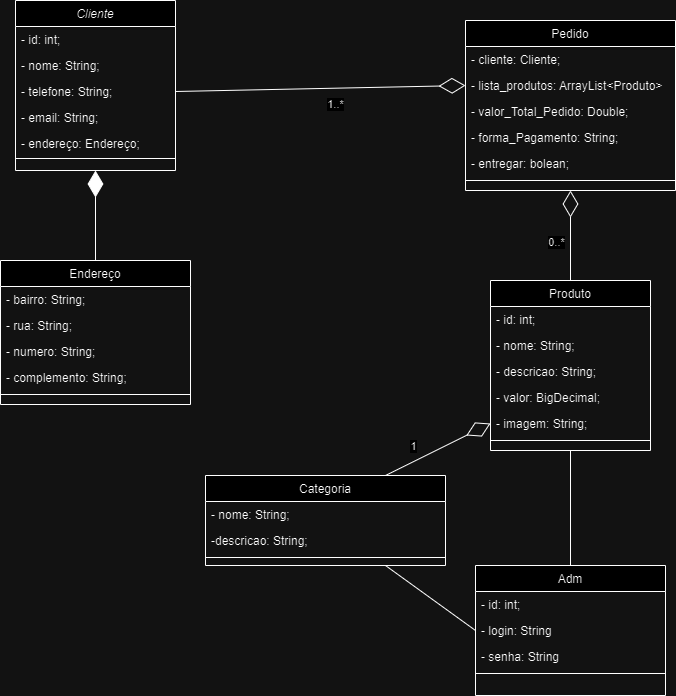

The diagram above was exported from draw.io. Its source (the exported page's mxGraphModel, read from the mxfile embedded in the PNG):
<mxGraphModel dx="1434" dy="772" grid="1" gridSize="10" guides="1" tooltips="1" connect="1" arrows="1" fold="1" page="1" pageScale="1" pageWidth="827" pageHeight="1169" math="0" shadow="0">
  <root>
    <mxCell id="WIyWlLk6GJQsqaUBKTNV-0" />
    <mxCell id="WIyWlLk6GJQsqaUBKTNV-1" parent="WIyWlLk6GJQsqaUBKTNV-0" />
    <mxCell id="zkfFHV4jXpPFQw0GAbJ--0" value="Cliente" style="swimlane;fontStyle=2;align=center;verticalAlign=top;childLayout=stackLayout;horizontal=1;startSize=26;horizontalStack=0;resizeParent=1;resizeLast=0;collapsible=1;marginBottom=0;rounded=0;shadow=0;strokeWidth=1;" parent="WIyWlLk6GJQsqaUBKTNV-1" vertex="1">
      <mxGeometry x="60" y="20" width="160" height="170" as="geometry">
        <mxRectangle x="230" y="140" width="160" height="26" as="alternateBounds" />
      </mxGeometry>
    </mxCell>
    <mxCell id="zkfFHV4jXpPFQw0GAbJ--1" value="- id: int;  " style="text;align=left;verticalAlign=top;spacingLeft=4;spacingRight=4;overflow=hidden;rotatable=0;points=[[0,0.5],[1,0.5]];portConstraint=eastwest;" parent="zkfFHV4jXpPFQw0GAbJ--0" vertex="1">
      <mxGeometry y="26" width="160" height="26" as="geometry" />
    </mxCell>
    <mxCell id="zkfFHV4jXpPFQw0GAbJ--2" value="- nome: String;        " style="text;align=left;verticalAlign=top;spacingLeft=4;spacingRight=4;overflow=hidden;rotatable=0;points=[[0,0.5],[1,0.5]];portConstraint=eastwest;rounded=0;shadow=0;html=0;" parent="zkfFHV4jXpPFQw0GAbJ--0" vertex="1">
      <mxGeometry y="52" width="160" height="26" as="geometry" />
    </mxCell>
    <mxCell id="n-hnZOQz9EmAb_ibEDhr-0" value="- telefone: String;" style="text;align=left;verticalAlign=top;spacingLeft=4;spacingRight=4;overflow=hidden;rotatable=0;points=[[0,0.5],[1,0.5]];portConstraint=eastwest;rounded=0;shadow=0;html=0;" parent="zkfFHV4jXpPFQw0GAbJ--0" vertex="1">
      <mxGeometry y="78" width="160" height="26" as="geometry" />
    </mxCell>
    <mxCell id="6ArqtTMV_Z04rT0_KclD-9" value="- email: String;" style="text;align=left;verticalAlign=top;spacingLeft=4;spacingRight=4;overflow=hidden;rotatable=0;points=[[0,0.5],[1,0.5]];portConstraint=eastwest;rounded=0;shadow=0;html=0;" parent="zkfFHV4jXpPFQw0GAbJ--0" vertex="1">
      <mxGeometry y="104" width="160" height="26" as="geometry" />
    </mxCell>
    <mxCell id="n-hnZOQz9EmAb_ibEDhr-1" value="- endereço: Endereço;" style="text;align=left;verticalAlign=top;spacingLeft=4;spacingRight=4;overflow=hidden;rotatable=0;points=[[0,0.5],[1,0.5]];portConstraint=eastwest;rounded=0;shadow=0;html=0;" parent="zkfFHV4jXpPFQw0GAbJ--0" vertex="1">
      <mxGeometry y="130" width="160" height="26" as="geometry" />
    </mxCell>
    <mxCell id="zkfFHV4jXpPFQw0GAbJ--4" value="" style="line;html=1;strokeWidth=1;align=left;verticalAlign=middle;spacingTop=-1;spacingLeft=3;spacingRight=3;rotatable=0;labelPosition=right;points=[];portConstraint=eastwest;" parent="zkfFHV4jXpPFQw0GAbJ--0" vertex="1">
      <mxGeometry y="156" width="160" height="4" as="geometry" />
    </mxCell>
    <mxCell id="sZ_JItQPgzoN6eyKsT8z-1" value="" style="rounded=0;orthogonalLoop=1;jettySize=auto;html=1;endArrow=diamondThin;endFill=1;startArrow=none;startFill=0;endSize=24;startSize=24;" parent="WIyWlLk6GJQsqaUBKTNV-1" source="zkfFHV4jXpPFQw0GAbJ--6" edge="1">
      <mxGeometry relative="1" as="geometry">
        <mxPoint x="140" y="190" as="targetPoint" />
      </mxGeometry>
    </mxCell>
    <mxCell id="zkfFHV4jXpPFQw0GAbJ--6" value="Endereço" style="swimlane;fontStyle=0;align=center;verticalAlign=top;childLayout=stackLayout;horizontal=1;startSize=26;horizontalStack=0;resizeParent=1;resizeLast=0;collapsible=1;marginBottom=0;rounded=0;shadow=0;strokeWidth=1;" parent="WIyWlLk6GJQsqaUBKTNV-1" vertex="1">
      <mxGeometry x="45" y="280" width="190" height="144" as="geometry">
        <mxRectangle x="130" y="380" width="160" height="26" as="alternateBounds" />
      </mxGeometry>
    </mxCell>
    <mxCell id="zkfFHV4jXpPFQw0GAbJ--7" value="- bairro: String;" style="text;align=left;verticalAlign=top;spacingLeft=4;spacingRight=4;overflow=hidden;rotatable=0;points=[[0,0.5],[1,0.5]];portConstraint=eastwest;" parent="zkfFHV4jXpPFQw0GAbJ--6" vertex="1">
      <mxGeometry y="26" width="190" height="26" as="geometry" />
    </mxCell>
    <mxCell id="zkfFHV4jXpPFQw0GAbJ--8" value="- rua: String;" style="text;align=left;verticalAlign=top;spacingLeft=4;spacingRight=4;overflow=hidden;rotatable=0;points=[[0,0.5],[1,0.5]];portConstraint=eastwest;rounded=0;shadow=0;html=0;" parent="zkfFHV4jXpPFQw0GAbJ--6" vertex="1">
      <mxGeometry y="52" width="190" height="26" as="geometry" />
    </mxCell>
    <mxCell id="n-hnZOQz9EmAb_ibEDhr-2" value="- numero: String;" style="text;align=left;verticalAlign=top;spacingLeft=4;spacingRight=4;overflow=hidden;rotatable=0;points=[[0,0.5],[1,0.5]];portConstraint=eastwest;rounded=0;shadow=0;html=0;" parent="zkfFHV4jXpPFQw0GAbJ--6" vertex="1">
      <mxGeometry y="78" width="190" height="26" as="geometry" />
    </mxCell>
    <mxCell id="n-hnZOQz9EmAb_ibEDhr-3" value="- complemento: String;" style="text;align=left;verticalAlign=top;spacingLeft=4;spacingRight=4;overflow=hidden;rotatable=0;points=[[0,0.5],[1,0.5]];portConstraint=eastwest;rounded=0;shadow=0;html=0;" parent="zkfFHV4jXpPFQw0GAbJ--6" vertex="1">
      <mxGeometry y="104" width="190" height="26" as="geometry" />
    </mxCell>
    <mxCell id="zkfFHV4jXpPFQw0GAbJ--9" value="" style="line;html=1;strokeWidth=1;align=left;verticalAlign=middle;spacingTop=-1;spacingLeft=3;spacingRight=3;rotatable=0;labelPosition=right;points=[];portConstraint=eastwest;" parent="zkfFHV4jXpPFQw0GAbJ--6" vertex="1">
      <mxGeometry y="130" width="190" height="8" as="geometry" />
    </mxCell>
    <mxCell id="zkfFHV4jXpPFQw0GAbJ--13" value="Produto" style="swimlane;fontStyle=0;align=center;verticalAlign=top;childLayout=stackLayout;horizontal=1;startSize=26;horizontalStack=0;resizeParent=1;resizeLast=0;collapsible=1;marginBottom=0;rounded=0;shadow=0;strokeWidth=1;" parent="WIyWlLk6GJQsqaUBKTNV-1" vertex="1">
      <mxGeometry x="535" y="300" width="160" height="170" as="geometry">
        <mxRectangle x="340" y="380" width="170" height="26" as="alternateBounds" />
      </mxGeometry>
    </mxCell>
    <mxCell id="n-hnZOQz9EmAb_ibEDhr-4" value="- id: int;" style="text;align=left;verticalAlign=top;spacingLeft=4;spacingRight=4;overflow=hidden;rotatable=0;points=[[0,0.5],[1,0.5]];portConstraint=eastwest;" parent="zkfFHV4jXpPFQw0GAbJ--13" vertex="1">
      <mxGeometry y="26" width="160" height="26" as="geometry" />
    </mxCell>
    <mxCell id="n-hnZOQz9EmAb_ibEDhr-5" value="- nome: String;" style="text;align=left;verticalAlign=top;spacingLeft=4;spacingRight=4;overflow=hidden;rotatable=0;points=[[0,0.5],[1,0.5]];portConstraint=eastwest;" parent="zkfFHV4jXpPFQw0GAbJ--13" vertex="1">
      <mxGeometry y="52" width="160" height="26" as="geometry" />
    </mxCell>
    <mxCell id="n-hnZOQz9EmAb_ibEDhr-6" value="- descricao: String;" style="text;align=left;verticalAlign=top;spacingLeft=4;spacingRight=4;overflow=hidden;rotatable=0;points=[[0,0.5],[1,0.5]];portConstraint=eastwest;" parent="zkfFHV4jXpPFQw0GAbJ--13" vertex="1">
      <mxGeometry y="78" width="160" height="26" as="geometry" />
    </mxCell>
    <mxCell id="n-hnZOQz9EmAb_ibEDhr-7" value="- valor: BigDecimal;" style="text;align=left;verticalAlign=top;spacingLeft=4;spacingRight=4;overflow=hidden;rotatable=0;points=[[0,0.5],[1,0.5]];portConstraint=eastwest;" parent="zkfFHV4jXpPFQw0GAbJ--13" vertex="1">
      <mxGeometry y="104" width="160" height="26" as="geometry" />
    </mxCell>
    <mxCell id="iC8wfDR1U4E4zueMWPSc-35" value="- imagem: String;" style="text;align=left;verticalAlign=top;spacingLeft=4;spacingRight=4;overflow=hidden;rotatable=0;points=[[0,0.5],[1,0.5]];portConstraint=eastwest;" parent="zkfFHV4jXpPFQw0GAbJ--13" vertex="1">
      <mxGeometry y="130" width="160" height="26" as="geometry" />
    </mxCell>
    <mxCell id="zkfFHV4jXpPFQw0GAbJ--15" value="" style="line;html=1;strokeWidth=1;align=left;verticalAlign=middle;spacingTop=-1;spacingLeft=3;spacingRight=3;rotatable=0;labelPosition=right;points=[];portConstraint=eastwest;" parent="zkfFHV4jXpPFQw0GAbJ--13" vertex="1">
      <mxGeometry y="156" width="160" height="8" as="geometry" />
    </mxCell>
    <mxCell id="zkfFHV4jXpPFQw0GAbJ--17" value="Pedido" style="swimlane;fontStyle=0;align=center;verticalAlign=top;childLayout=stackLayout;horizontal=1;startSize=26;horizontalStack=0;resizeParent=1;resizeLast=0;collapsible=1;marginBottom=0;rounded=0;shadow=0;strokeWidth=1;" parent="WIyWlLk6GJQsqaUBKTNV-1" vertex="1">
      <mxGeometry x="510" y="40" width="210" height="170" as="geometry">
        <mxRectangle x="550" y="140" width="160" height="26" as="alternateBounds" />
      </mxGeometry>
    </mxCell>
    <mxCell id="zkfFHV4jXpPFQw0GAbJ--18" value="- cliente: Cliente;" style="text;align=left;verticalAlign=top;spacingLeft=4;spacingRight=4;overflow=hidden;rotatable=0;points=[[0,0.5],[1,0.5]];portConstraint=eastwest;" parent="zkfFHV4jXpPFQw0GAbJ--17" vertex="1">
      <mxGeometry y="26" width="210" height="26" as="geometry" />
    </mxCell>
    <mxCell id="zkfFHV4jXpPFQw0GAbJ--20" value="- lista_produtos: ArrayList&lt;Produto&gt;" style="text;align=left;verticalAlign=top;spacingLeft=4;spacingRight=4;overflow=hidden;rotatable=0;points=[[0,0.5],[1,0.5]];portConstraint=eastwest;rounded=0;shadow=0;html=0;" parent="zkfFHV4jXpPFQw0GAbJ--17" vertex="1">
      <mxGeometry y="52" width="210" height="26" as="geometry" />
    </mxCell>
    <mxCell id="iC8wfDR1U4E4zueMWPSc-42" value="- valor_Total_Pedido: Double;" style="text;align=left;verticalAlign=top;spacingLeft=4;spacingRight=4;overflow=hidden;rotatable=0;points=[[0,0.5],[1,0.5]];portConstraint=eastwest;rounded=0;shadow=0;html=0;" parent="zkfFHV4jXpPFQw0GAbJ--17" vertex="1">
      <mxGeometry y="78" width="210" height="26" as="geometry" />
    </mxCell>
    <mxCell id="iC8wfDR1U4E4zueMWPSc-43" value="- forma_Pagamento: String;" style="text;align=left;verticalAlign=top;spacingLeft=4;spacingRight=4;overflow=hidden;rotatable=0;points=[[0,0.5],[1,0.5]];portConstraint=eastwest;rounded=0;shadow=0;html=0;" parent="zkfFHV4jXpPFQw0GAbJ--17" vertex="1">
      <mxGeometry y="104" width="210" height="26" as="geometry" />
    </mxCell>
    <mxCell id="6ArqtTMV_Z04rT0_KclD-11" value="- entregar: bolean;" style="text;align=left;verticalAlign=top;spacingLeft=4;spacingRight=4;overflow=hidden;rotatable=0;points=[[0,0.5],[1,0.5]];portConstraint=eastwest;rounded=0;shadow=0;html=0;" parent="zkfFHV4jXpPFQw0GAbJ--17" vertex="1">
      <mxGeometry y="130" width="210" height="26" as="geometry" />
    </mxCell>
    <mxCell id="zkfFHV4jXpPFQw0GAbJ--23" value="" style="line;html=1;strokeWidth=1;align=left;verticalAlign=middle;spacingTop=-1;spacingLeft=3;spacingRight=3;rotatable=0;labelPosition=right;points=[];portConstraint=eastwest;" parent="zkfFHV4jXpPFQw0GAbJ--17" vertex="1">
      <mxGeometry y="156" width="210" height="8" as="geometry" />
    </mxCell>
    <mxCell id="sZ_JItQPgzoN6eyKsT8z-3" style="rounded=0;orthogonalLoop=1;jettySize=auto;html=1;exitX=0;exitY=0.5;exitDx=0;exitDy=0;entryX=0.75;entryY=1;entryDx=0;entryDy=0;endArrow=none;endFill=0;" parent="WIyWlLk6GJQsqaUBKTNV-1" source="iC8wfDR1U4E4zueMWPSc-9" target="iC8wfDR1U4E4zueMWPSc-36" edge="1">
      <mxGeometry relative="1" as="geometry" />
    </mxCell>
    <mxCell id="iC8wfDR1U4E4zueMWPSc-7" value="Adm&#10;" style="swimlane;fontStyle=0;align=center;verticalAlign=top;childLayout=stackLayout;horizontal=1;startSize=26;horizontalStack=0;resizeParent=1;resizeLast=0;collapsible=1;marginBottom=0;rounded=0;shadow=0;strokeWidth=1;" parent="WIyWlLk6GJQsqaUBKTNV-1" vertex="1">
      <mxGeometry x="520" y="585" width="190" height="130" as="geometry">
        <mxRectangle x="130" y="380" width="160" height="26" as="alternateBounds" />
      </mxGeometry>
    </mxCell>
    <mxCell id="iC8wfDR1U4E4zueMWPSc-8" value="- id: int;" style="text;align=left;verticalAlign=top;spacingLeft=4;spacingRight=4;overflow=hidden;rotatable=0;points=[[0,0.5],[1,0.5]];portConstraint=eastwest;" parent="iC8wfDR1U4E4zueMWPSc-7" vertex="1">
      <mxGeometry y="26" width="190" height="26" as="geometry" />
    </mxCell>
    <mxCell id="iC8wfDR1U4E4zueMWPSc-9" value="- login: String" style="text;align=left;verticalAlign=top;spacingLeft=4;spacingRight=4;overflow=hidden;rotatable=0;points=[[0,0.5],[1,0.5]];portConstraint=eastwest;rounded=0;shadow=0;html=0;" parent="iC8wfDR1U4E4zueMWPSc-7" vertex="1">
      <mxGeometry y="52" width="190" height="26" as="geometry" />
    </mxCell>
    <mxCell id="iC8wfDR1U4E4zueMWPSc-11" value="- senha: String" style="text;align=left;verticalAlign=top;spacingLeft=4;spacingRight=4;overflow=hidden;rotatable=0;points=[[0,0.5],[1,0.5]];portConstraint=eastwest;rounded=0;shadow=0;html=0;" parent="iC8wfDR1U4E4zueMWPSc-7" vertex="1">
      <mxGeometry y="78" width="190" height="26" as="geometry" />
    </mxCell>
    <mxCell id="iC8wfDR1U4E4zueMWPSc-12" value="" style="line;html=1;strokeWidth=1;align=left;verticalAlign=middle;spacingTop=-1;spacingLeft=3;spacingRight=3;rotatable=0;labelPosition=right;points=[];portConstraint=eastwest;" parent="iC8wfDR1U4E4zueMWPSc-7" vertex="1">
      <mxGeometry y="104" width="190" height="8" as="geometry" />
    </mxCell>
    <mxCell id="6ArqtTMV_Z04rT0_KclD-6" style="rounded=0;orthogonalLoop=1;jettySize=auto;html=1;exitX=0.75;exitY=0;exitDx=0;exitDy=0;entryX=0;entryY=0.5;entryDx=0;entryDy=0;endArrow=diamondThin;endFill=0;endSize=24;startArrow=none;startFill=0;startSize=24;" parent="WIyWlLk6GJQsqaUBKTNV-1" source="iC8wfDR1U4E4zueMWPSc-36" target="iC8wfDR1U4E4zueMWPSc-35" edge="1">
      <mxGeometry relative="1" as="geometry" />
    </mxCell>
    <mxCell id="y4AcpEHJBHNEn-iJWijW-0" value="1" style="edgeLabel;html=1;align=center;verticalAlign=middle;resizable=0;points=[];" vertex="1" connectable="0" parent="6ArqtTMV_Z04rT0_KclD-6">
      <mxGeometry x="-0.2081" y="-2" relative="1" as="geometry">
        <mxPoint x="-15" y="-11" as="offset" />
      </mxGeometry>
    </mxCell>
    <mxCell id="iC8wfDR1U4E4zueMWPSc-36" value="Categoria" style="swimlane;fontStyle=0;align=center;verticalAlign=top;childLayout=stackLayout;horizontal=1;startSize=26;horizontalStack=0;resizeParent=1;resizeLast=0;collapsible=1;marginBottom=0;rounded=0;shadow=0;strokeWidth=1;" parent="WIyWlLk6GJQsqaUBKTNV-1" vertex="1">
      <mxGeometry x="250" y="495" width="240" height="90" as="geometry">
        <mxRectangle x="550" y="140" width="160" height="26" as="alternateBounds" />
      </mxGeometry>
    </mxCell>
    <mxCell id="iC8wfDR1U4E4zueMWPSc-37" value="- nome: String;" style="text;align=left;verticalAlign=top;spacingLeft=4;spacingRight=4;overflow=hidden;rotatable=0;points=[[0,0.5],[1,0.5]];portConstraint=eastwest;" parent="iC8wfDR1U4E4zueMWPSc-36" vertex="1">
      <mxGeometry y="26" width="240" height="26" as="geometry" />
    </mxCell>
    <mxCell id="iC8wfDR1U4E4zueMWPSc-38" value="-descricao: String;" style="text;align=left;verticalAlign=top;spacingLeft=4;spacingRight=4;overflow=hidden;rotatable=0;points=[[0,0.5],[1,0.5]];portConstraint=eastwest;rounded=0;shadow=0;html=0;" parent="iC8wfDR1U4E4zueMWPSc-36" vertex="1">
      <mxGeometry y="52" width="240" height="26" as="geometry" />
    </mxCell>
    <mxCell id="iC8wfDR1U4E4zueMWPSc-40" value="" style="line;html=1;strokeWidth=1;align=left;verticalAlign=middle;spacingTop=-1;spacingLeft=3;spacingRight=3;rotatable=0;labelPosition=right;points=[];portConstraint=eastwest;" parent="iC8wfDR1U4E4zueMWPSc-36" vertex="1">
      <mxGeometry y="78" width="240" height="8" as="geometry" />
    </mxCell>
    <mxCell id="6ArqtTMV_Z04rT0_KclD-2" value="" style="endArrow=diamondThin;endFill=0;endSize=24;html=1;rounded=0;startArrow=none;startFill=0;exitX=1;exitY=0.5;exitDx=0;exitDy=0;entryX=0;entryY=0.5;entryDx=0;entryDy=0;startSize=24;" parent="WIyWlLk6GJQsqaUBKTNV-1" source="n-hnZOQz9EmAb_ibEDhr-0" target="zkfFHV4jXpPFQw0GAbJ--20" edge="1">
      <mxGeometry width="160" relative="1" as="geometry">
        <mxPoint x="360" y="300" as="sourcePoint" />
        <mxPoint x="520" y="300" as="targetPoint" />
      </mxGeometry>
    </mxCell>
    <mxCell id="sZ_JItQPgzoN6eyKsT8z-0" value="1..*" style="edgeLabel;html=1;align=center;verticalAlign=middle;resizable=0;points=[];" parent="6ArqtTMV_Z04rT0_KclD-2" vertex="1" connectable="0">
      <mxGeometry x="0.9101" y="-2" relative="1" as="geometry">
        <mxPoint x="-117" y="16" as="offset" />
      </mxGeometry>
    </mxCell>
    <mxCell id="6ArqtTMV_Z04rT0_KclD-4" value="" style="endArrow=none;endFill=0;endSize=24;html=1;rounded=0;exitX=0.5;exitY=1;exitDx=0;exitDy=0;entryX=0.5;entryY=0;entryDx=0;entryDy=0;startArrow=diamondThin;startFill=0;startSize=24;" parent="WIyWlLk6GJQsqaUBKTNV-1" source="zkfFHV4jXpPFQw0GAbJ--17" target="zkfFHV4jXpPFQw0GAbJ--13" edge="1">
      <mxGeometry width="160" relative="1" as="geometry">
        <mxPoint x="617.94" y="207.99800000000005" as="sourcePoint" />
        <mxPoint x="640" y="250" as="targetPoint" />
      </mxGeometry>
    </mxCell>
    <mxCell id="sZ_JItQPgzoN6eyKsT8z-4" value="0..*" style="edgeLabel;html=1;align=center;verticalAlign=middle;resizable=0;points=[];" parent="6ArqtTMV_Z04rT0_KclD-4" vertex="1" connectable="0">
      <mxGeometry x="0.1333" relative="1" as="geometry">
        <mxPoint x="-15" as="offset" />
      </mxGeometry>
    </mxCell>
    <mxCell id="sZ_JItQPgzoN6eyKsT8z-2" style="rounded=0;orthogonalLoop=1;jettySize=auto;html=1;exitX=0.5;exitY=0;exitDx=0;exitDy=0;entryX=0.5;entryY=1;entryDx=0;entryDy=0;endArrow=none;endFill=0;" parent="WIyWlLk6GJQsqaUBKTNV-1" source="iC8wfDR1U4E4zueMWPSc-7" target="zkfFHV4jXpPFQw0GAbJ--13" edge="1">
      <mxGeometry relative="1" as="geometry" />
    </mxCell>
  </root>
</mxGraphModel>